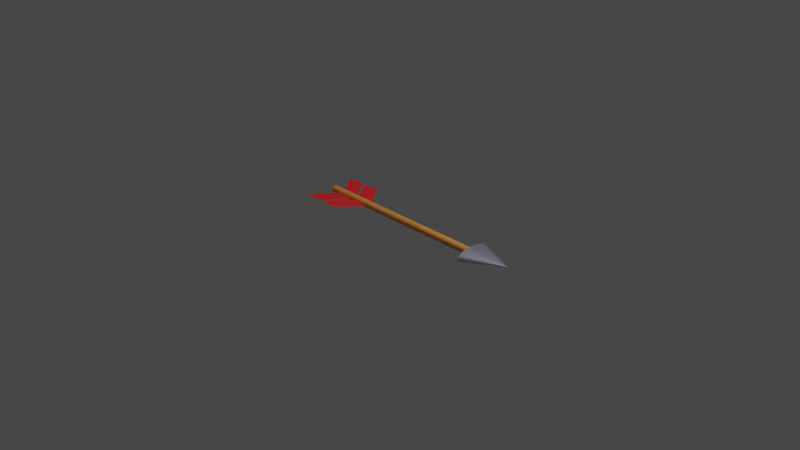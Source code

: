 # Source: arrow.blend  (saved by Blender 2.90.8; exported with 4.5.12 LTS)
import bpy
from mathutils import Matrix  # noqa: F401  (used for matrix-valued properties, if any)

bpy.ops.wm.read_factory_settings(use_empty=True)
scene = bpy.context.scene
scene.name = 'Scene'

# ---- collections
col_collection = bpy.data.collections.new('Collection'); scene.collection.children.link(col_collection)

# ---- materials (node trees are filled in below, after node groups)
mat_material_003 = bpy.data.materials.new('Material.003')
mat_material_003.use_transparent_shadow = False
mat_material_001 = bpy.data.materials.new('Material.001')
mat_material_001.use_transparent_shadow = False
mat_material_002 = bpy.data.materials.new('Material.002')
mat_material_002.use_transparent_shadow = False

# ---- material node trees
mat_material_003.use_nodes = True; mat_material_003.node_tree.nodes.clear()
_N = mat_material_003.node_tree.nodes; _L = mat_material_003.node_tree.links
n0 = _N.new('ShaderNodeBsdfPrincipled'); n0.name = 'Principled BSDF'; n0.location = (10, 300)
n0.distribution = 'GGX'
n0.subsurface_method = 'BURLEY'
n0.inputs[0].default_value = (0.8, 0.3064, 0.06125, 1.0)
n0.inputs[3].default_value = 1.45
n0.inputs[27].default_value = (0.0, 0.0, 0.0, 1.0)
n0.inputs[28].default_value = 1.0
n1 = _N.new('ShaderNodeOutputMaterial'); n1.name = 'Material Output'; n1.location = (300, 300)
_L.new(n0.outputs[0], n1.inputs[0])
n1.is_active_output = True
mat_material_001.use_nodes = True; mat_material_001.node_tree.nodes.clear()
_N = mat_material_001.node_tree.nodes; _L = mat_material_001.node_tree.links
n0 = _N.new('ShaderNodeBsdfPrincipled'); n0.name = 'Principled BSDF'; n0.location = (10, 300)
n0.distribution = 'GGX'
n0.subsurface_method = 'BURLEY'
n0.inputs[0].default_value = (0.6322, 0.6324, 0.8381, 1.0)
n0.inputs[1].default_value = 1.0
n0.inputs[3].default_value = 1.45
n0.inputs[27].default_value = (0.0, 0.0, 0.0, 1.0)
n0.inputs[28].default_value = 1.0
n1 = _N.new('ShaderNodeOutputMaterial'); n1.name = 'Material Output'; n1.location = (300, 300)
_L.new(n0.outputs[0], n1.inputs[0])
n1.is_active_output = True
mat_material_002.use_nodes = True; mat_material_002.node_tree.nodes.clear()
_N = mat_material_002.node_tree.nodes; _L = mat_material_002.node_tree.links
n0 = _N.new('ShaderNodeBsdfPrincipled'); n0.name = 'Principled BSDF'; n0.location = (10, 300)
n0.distribution = 'GGX'
n0.subsurface_method = 'BURLEY'
n0.inputs[0].default_value = (0.8, 0.01856, 0.01961, 1.0)
n0.inputs[3].default_value = 1.45
n0.inputs[27].default_value = (0.0, 0.0, 0.0, 1.0)
n0.inputs[28].default_value = 1.0
n1 = _N.new('ShaderNodeOutputMaterial'); n1.name = 'Material Output'; n1.location = (300, 300)
_L.new(n0.outputs[0], n1.inputs[0])
n1.is_active_output = True

# ---- world
world_world = bpy.data.worlds.new('World'); scene.world = world_world
world_world.use_nodes = True; world_world.node_tree.nodes.clear()
_N = world_world.node_tree.nodes; _L = world_world.node_tree.links
n0 = _N.new('ShaderNodeOutputWorld'); n0.name = 'World Output'; n0.location = (300, 300)
n1 = _N.new('ShaderNodeBackground'); n1.name = 'Background'; n1.location = (10, 300)
n1.inputs[0].default_value = (0.05088, 0.05088, 0.05088, 1.0)
_L.new(n1.outputs[0], n0.inputs[0])
n0.is_active_output = True
world_world.color = (0.05088, 0.05088, 0.05088)
world_world.use_sun_shadow = False
world_world.sun_shadow_jitter_overblur = 0.0

# ---- cameras
cam_camera = bpy.data.cameras.new('Camera')
cam_camera.clip_end = 100.0
cam_camera.ortho_scale = 7.314

# ---- lights
light_light = bpy.data.lights.new('Light', 'POINT')
light_light.transmission_factor = 0.0
light_light.energy = 1000.0
light_light.shadow_soft_size = 0.1
light_light.shadow_maximum_resolution = 0.006
light_light.use_absolute_resolution = True

# ---- meshes
me_cone = bpy.data.meshes.new('Cone')
me_cone.from_pydata([(0.0, 1.0, -1.0), (0.1951, 0.9808, -1.0), (0.3827, 0.9239, -1.0), (0.5556, 0.8315, -1.0), (0.7071, 0.7071, -1.0), (0.8315, 0.5556, -1.0), (0.9239, 0.3827, -1.0), (0.9808, 0.1951, -1.0), (1.0, 7.55e-08, -1.0), (0.9808, -0.1951, -1.0), (0.9239, -0.3827, -1.0), (0.8315, -0.5556, -1.0), (0.7071, -0.7071, -1.0), (0.5556, -0.8315, -1.0), (0.3827, -0.9239, -1.0), (0.1951, -0.9808, -1.0), (-3.258e-07, -1.0, -1.0), (-0.1951, -0.9808, -1.0), (-0.3827, -0.9239, -1.0), (-0.5556, -0.8315, -1.0), (-0.7071, -0.7071, -1.0), (-0.8315, -0.5556, -1.0), (-0.9239, -0.3827, -1.0), (-0.9808, -0.1951, -1.0), (-1.0, 9.656e-07, -1.0), (-0.9808, 0.1951, -1.0), (-0.9239, 0.3827, -1.0), (-0.8315, 0.5556, -1.0), (-0.7071, 0.7071, -1.0), (-0.5556, 0.8315, -1.0), (-0.3827, 0.9239, -1.0), (-0.1951, 0.9808, -1.0), (0.0, 0.0, 1.0)], [], [(0, 32, 1), (1, 32, 2), (2, 32, 3), (3, 32, 4), (4, 32, 5), (5, 32, 6), (6, 32, 7), (7, 32, 8), (8, 32, 9), (9, 32, 10), (10, 32, 11), (11, 32, 12), (12, 32, 13), (13, 32, 14), (14, 32, 15), (15, 32, 16), (16, 32, 17), (17, 32, 18), (18, 32, 19), (19, 32, 20), (20, 32, 21), (21, 32, 22), (22, 32, 23), (23, 32, 24), (24, 32, 25), (25, 32, 26), (26, 32, 27), (27, 32, 28), (28, 32, 29), (29, 32, 30), (0, 1, 2, 3, 4, 5, 6, 7, 8, 9, 10, 11, 12, 13, 14, 15, 16, 17, 18, 19, 20, 21, 22, 23, 24, 25, 26, 27, 28, 29, 30, 31), (30, 32, 31), (31, 32, 0)])
_uv = me_cone.uv_layers.new(name='UVMap')
_uv.uv.foreach_set('vector', [0.25, 0.49, 0.25, 0.25, 0.2968, 0.4854, 0.2968, 0.4854, 0.25, 0.25, 0.3418, 0.4717, 0.3418, 0.4717, 0.25, 0.25, 0.3833, 0.4496, 0.3833, 0.4496, 0.25, 0.25, 0.4197, 0.4197, 0.4197, 0.4197, 0.25, 0.25, 0.4496, 0.3833, 0.4496, 0.3833, 0.25, 0.25, 0.4717, 0.3418, 0.4717, 0.3418, 0.25, 0.25, 0.4854, 0.2968, 0.4854, 0.2968, 0.25, 0.25, 0.49, 0.25, 0.49, 0.25, 0.25, 0.25, 0.4854, 0.2032, 0.4854, 0.2032, 0.25, 0.25, 0.4717, 0.1582, 0.4717, 0.1582, 0.25, 0.25, 0.4496, 0.1167, 0.4496, 0.1167, 0.25, 0.25, 0.4197, 0.08029, 0.4197, 0.08029, 0.25, 0.25, 0.3833, 0.05045, 0.3833, 0.05045, 0.25, 0.25, 0.3418, 0.02827, 0.3418, 0.02827, 0.25, 0.25, 0.2968, 0.01461, 0.2968, 0.01461, 0.25, 0.25, 0.25, 0.01, 0.25, 0.01, 0.25, 0.25, 0.2032, 0.01461, 0.2032, 0.01461, 0.25, 0.25, 0.1582, 0.02827, 0.1582, 0.02827, 0.25, 0.25, 0.1167, 0.05045, 0.1167, 0.05045, 0.25, 0.25, 0.08029, 0.08029, 0.08029, 0.08029, 0.25, 0.25, 0.05045, 0.1167, 0.05045, 0.1167, 0.25, 0.25, 0.02827, 0.1582, 0.02827, 0.1582, 0.25, 0.25, 0.01461, 0.2032, 0.01461, 0.2032, 0.25, 0.25, 0.01, 0.25, 0.01, 0.25, 0.25, 0.25, 0.01461, 0.2968, 0.01461, 0.2968, 0.25, 0.25, 0.02827, 0.3418, 0.02827, 0.3418, 0.25, 0.25, 0.05045, 0.3833, 0.05045, 0.3833, 0.25, 0.25, 0.08029, 0.4197, 0.08029, 0.4197, 0.25, 0.25, 0.1167, 0.4496, 0.1167, 0.4496, 0.25, 0.25, 0.1582, 0.4717, 0.75, 0.49, 0.7968, 0.4854, 0.8418, 0.4717, 0.8833, 0.4496, 0.9197, 0.4197, 0.9496, 0.3833, 0.9717, 0.3418, 0.9854, 0.2968, 0.99, 0.25, 0.9854, 0.2032, 0.9717, 0.1582, 0.9496, 0.1167, 0.9197, 0.08029, 0.8833, 0.05045, 0.8418, 0.02827, 0.7968, 0.01461, 0.75, 0.01, 0.7032, 0.01461, 0.6582, 0.02827, 0.6167, 0.05045, 0.5803, 0.08029, 0.5504, 0.1167, 0.5283, 0.1582, 0.5146, 0.2032, 0.51, 0.25, 0.5146, 0.2968, 0.5283, 0.3418, 0.5504, 0.3833, 0.5803, 0.4197, 0.6167, 0.4496, 0.6582, 0.4717, 0.7032, 0.4854, 0.1582, 0.4717, 0.25, 0.25, 0.2032, 0.4854, 0.2032, 0.4854, 0.25, 0.25, 0.25, 0.49])
me_cone.materials.append(mat_material_001)
me_cone.use_remesh_fix_poles = True
me_cone.use_remesh_preserve_attributes = False
me_cone.use_mirror_vertex_groups = False
me_cone.update()
me_plane = bpy.data.meshes.new('Plane')
me_plane.from_pydata([(-0.8958, 0.05994, 2.834e-08), (-0.6926, 0.06082, 1.921e-08), (-1.106, 0.33, -1.921e-08), (-0.9025, 0.3308, -2.834e-08)], [], [(0, 1, 3, 2)])
_uv = me_plane.uv_layers.new(name='UVMap')
_uv.uv.foreach_set('vector', [0.0, 0.0, 1.0, 0.0, 1.0, 1.0, 0.0, 1.0])
me_plane.materials.append(mat_material_002)
me_plane.use_remesh_fix_poles = True
me_plane.use_remesh_preserve_attributes = False
me_plane.use_mirror_vertex_groups = False
me_plane.update()
me_plane_001 = bpy.data.meshes.new('Plane.001')
me_plane_001.from_pydata([(-0.8958, 0.05994, 2.834e-08), (-0.6926, 0.06082, 1.921e-08), (-1.106, 0.33, -1.921e-08), (-0.9025, 0.3308, -2.834e-08)], [], [(0, 1, 3, 2)])
_uv = me_plane_001.uv_layers.new(name='UVMap')
_uv.uv.foreach_set('vector', [0.0, 0.0, 1.0, 0.0, 1.0, 1.0, 0.0, 1.0])
me_plane_001.materials.append(mat_material_002)
me_plane_001.use_remesh_fix_poles = True
me_plane_001.use_remesh_preserve_attributes = False
me_plane_001.use_mirror_vertex_groups = False
me_plane_001.update()
me_plane_003 = bpy.data.meshes.new('Plane.003')
me_plane_003.from_pydata([(-0.8958, 0.05994, 2.834e-08), (-0.6926, 0.06082, 1.921e-08), (-1.106, 0.33, -1.921e-08), (-0.9025, 0.3308, -2.834e-08)], [], [(0, 1, 3, 2)])
_uv = me_plane_003.uv_layers.new(name='UVMap')
_uv.uv.foreach_set('vector', [0.0, 0.0, 1.0, 0.0, 1.0, 1.0, 0.0, 1.0])
me_plane_003.materials.append(mat_material_002)
me_plane_003.use_remesh_fix_poles = True
me_plane_003.use_remesh_preserve_attributes = False
me_plane_003.use_mirror_vertex_groups = False
me_plane_003.update()
me_plane_002 = bpy.data.meshes.new('Plane.002')
me_plane_002.from_pydata([(-0.8958, 0.05994, 2.834e-08), (-0.6926, 0.06082, 1.921e-08), (-1.106, 0.33, -1.921e-08), (-0.9025, 0.3308, -2.834e-08)], [], [(0, 1, 3, 2)])
_uv = me_plane_002.uv_layers.new(name='UVMap')
_uv.uv.foreach_set('vector', [0.0, 0.0, 1.0, 0.0, 1.0, 1.0, 0.0, 1.0])
me_plane_002.materials.append(mat_material_002)
me_plane_002.use_remesh_fix_poles = True
me_plane_002.use_remesh_preserve_attributes = False
me_plane_002.use_mirror_vertex_groups = False
me_plane_002.update()

# ---- curves / text
cu_beziercurve = bpy.data.curves.new('BezierCurve', 'CURVE')
cu_beziercurve.dimensions = '3D'
_sp = cu_beziercurve.splines.new('POLY'); _sp.points.add(1)
_sp.points.foreach_set('co', [-1.0, 0.0, 0.0, 1.0, 1.0, 0.0, 0.0, 1.0])
_sp.order_v = 1
_sp.use_smooth = False
cu_beziercurve.materials.append(mat_material_003)
cu_beziercurve.use_path = True
cu_beziercurve.use_path_clamp = True
cu_beziercurve.bevel_depth = 0.04
cu_beziercurve.fill_mode = 'FULL'

# ---- objects
ob_light = bpy.data.objects.new('Light', light_light)
ob_camera = bpy.data.objects.new('Camera', cam_camera)
ob_beziercurve = bpy.data.objects.new('BezierCurve', cu_beziercurve)
ob_cone = bpy.data.objects.new('Cone', me_cone)
ob_plane = bpy.data.objects.new('Plane', me_plane)
ob_plane_001 = bpy.data.objects.new('Plane.001', me_plane_001)
ob_plane_003 = bpy.data.objects.new('Plane.003', me_plane_003)
ob_plane_002 = bpy.data.objects.new('Plane.002', me_plane_002)

# ---- transforms, parenting, visibility, modifiers, constraints
ob_light.location = (4.076, 1.005, 5.904)
ob_light.rotation_euler = (0.6503, 0.05522, 1.866)
ob_light.lock_rotations_4d = False
ob_light.empty_display_type = 'ARROWS'
ob_light.color = (0.0, 0.0, 0.0, 0.0)
ob_light.lineart.crease_threshold = 0.0
ob_camera.location = (7.359, -6.926, 4.958)
ob_camera.rotation_euler = (1.109, 0.0, 0.8149)
ob_camera.lock_rotations_4d = False
ob_camera.empty_display_type = 'ARROWS'
ob_camera.color = (0.0, 0.0, 0.0, 0.0)
ob_camera.display_type = 'WIRE'
ob_camera.lineart.crease_threshold = 0.0
ob_beziercurve.location = (0.0, 0.0, 0.0)
ob_beziercurve.lineart.crease_threshold = 0.0
ob_cone.location = (1.231, 0.009115, 0.005677)
ob_cone.rotation_euler = (-0.2688, 1.515, -0.2661)
ob_cone.scale = (0.07163, 0.1968, 0.2265)
ob_cone.lineart.crease_threshold = 0.0
ob_plane.location = (0.002944, -0.02576, 0.0)
ob_plane.lineart.crease_threshold = 0.0
ob_plane_001.location = (0.2374, -0.02576, 0.0)
ob_plane_001.lineart.crease_threshold = 0.0
ob_plane_003.location = (0.002944, 0.02874, 0.0)
ob_plane_003.scale = (1.0, -1.0, 1.0)
ob_plane_003.lineart.crease_threshold = 0.0
ob_plane_002.location = (0.2374, 0.02874, 0.0)
ob_plane_002.scale = (1.0, -1.0, 1.0)
ob_plane_002.lineart.crease_threshold = 0.0

# ---- collection membership
col_collection.objects.link(ob_light)
col_collection.objects.link(ob_camera)
col_collection.objects.link(ob_beziercurve)
col_collection.objects.link(ob_cone)
col_collection.objects.link(ob_plane)
col_collection.objects.link(ob_plane_001)
col_collection.objects.link(ob_plane_003)
col_collection.objects.link(ob_plane_002)

# ---- scene / render settings (as saved in the file)
scene.camera = ob_camera
scene.frame_start = 1; scene.frame_end = 250; scene.frame_set(0)
scene.render.engine = 'BLENDER_EEVEE_NEXT'
scene.cycles.use_denoising = False
scene.cycles.samples = 128
scene.cycles.sampling_pattern = 'TABULATED_SOBOL'
scene.cycles.use_adaptive_sampling = False
scene.cycles.use_light_tree = False
scene.view_settings.view_transform = 'Filmic'
bpy.context.view_layer.update()
